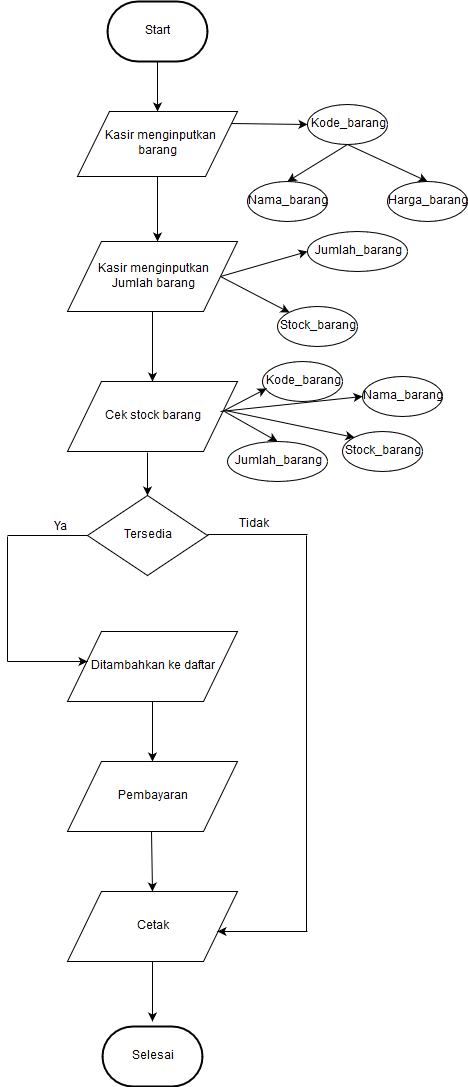

The diagram above was exported from draw.io. Its source (the exported page's mxGraphModel, read from the mxfile embedded in the PNG):
<mxGraphModel dx="840" dy="481" grid="1" gridSize="10" guides="1" tooltips="1" connect="1" arrows="1" fold="1" page="1" pageScale="1" pageWidth="827" pageHeight="1169" math="0" shadow="0">
  <root>
    <mxCell id="0" />
    <mxCell id="1" parent="0" />
    <mxCell id="mSEnsgJ7ZdiJPZAMrQkT-34" style="edgeStyle=none;rounded=0;orthogonalLoop=1;jettySize=auto;html=1;exitX=0.5;exitY=1;exitDx=0;exitDy=0;exitPerimeter=0;entryX=0.5;entryY=0;entryDx=0;entryDy=0;" parent="1" source="mSEnsgJ7ZdiJPZAMrQkT-1" target="mSEnsgJ7ZdiJPZAMrQkT-18" edge="1">
      <mxGeometry relative="1" as="geometry" />
    </mxCell>
    <mxCell id="mSEnsgJ7ZdiJPZAMrQkT-1" value="&lt;font face=&quot;Helvetica&quot;&gt;Start&lt;/font&gt;" style="strokeWidth=2;html=1;shape=mxgraph.flowchart.terminator;whiteSpace=wrap;" parent="1" vertex="1">
      <mxGeometry x="360" y="50" width="100" height="60" as="geometry" />
    </mxCell>
    <mxCell id="mSEnsgJ7ZdiJPZAMrQkT-83" style="edgeStyle=none;rounded=0;orthogonalLoop=1;jettySize=auto;html=1;exitX=0.956;exitY=0.185;exitDx=0;exitDy=0;entryX=0;entryY=0.5;entryDx=0;entryDy=0;exitPerimeter=0;" parent="1" source="mSEnsgJ7ZdiJPZAMrQkT-18" target="mSEnsgJ7ZdiJPZAMrQkT-26" edge="1">
      <mxGeometry relative="1" as="geometry" />
    </mxCell>
    <mxCell id="mSEnsgJ7ZdiJPZAMrQkT-18" value="&amp;nbsp; Kasir menginputkan barang" style="shape=parallelogram;perimeter=parallelogramPerimeter;whiteSpace=wrap;html=1;" parent="1" vertex="1">
      <mxGeometry x="330" y="160" width="160" height="65" as="geometry" />
    </mxCell>
    <mxCell id="mSEnsgJ7ZdiJPZAMrQkT-39" style="edgeStyle=none;rounded=0;orthogonalLoop=1;jettySize=auto;html=1;exitX=1;exitY=0.5;exitDx=0;exitDy=0;entryX=0;entryY=0;entryDx=0;entryDy=0;" parent="1" source="mSEnsgJ7ZdiJPZAMrQkT-23" target="mSEnsgJ7ZdiJPZAMrQkT-33" edge="1">
      <mxGeometry relative="1" as="geometry" />
    </mxCell>
    <mxCell id="mSEnsgJ7ZdiJPZAMrQkT-40" style="edgeStyle=none;rounded=0;orthogonalLoop=1;jettySize=auto;html=1;exitX=1;exitY=0.5;exitDx=0;exitDy=0;entryX=0;entryY=0.5;entryDx=0;entryDy=0;" parent="1" source="mSEnsgJ7ZdiJPZAMrQkT-23" target="mSEnsgJ7ZdiJPZAMrQkT-32" edge="1">
      <mxGeometry relative="1" as="geometry" />
    </mxCell>
    <mxCell id="mSEnsgJ7ZdiJPZAMrQkT-45" style="edgeStyle=none;rounded=0;orthogonalLoop=1;jettySize=auto;html=1;" parent="1" source="mSEnsgJ7ZdiJPZAMrQkT-23" edge="1">
      <mxGeometry relative="1" as="geometry">
        <mxPoint x="405" y="290" as="targetPoint" />
      </mxGeometry>
    </mxCell>
    <mxCell id="mSEnsgJ7ZdiJPZAMrQkT-46" style="edgeStyle=none;rounded=0;orthogonalLoop=1;jettySize=auto;html=1;exitX=0.5;exitY=1;exitDx=0;exitDy=0;entryX=0.5;entryY=0;entryDx=0;entryDy=0;" parent="1" source="mSEnsgJ7ZdiJPZAMrQkT-23" target="mSEnsgJ7ZdiJPZAMrQkT-24" edge="1">
      <mxGeometry relative="1" as="geometry" />
    </mxCell>
    <mxCell id="mSEnsgJ7ZdiJPZAMrQkT-23" value="&lt;div&gt;&lt;font style=&quot;font-size: 12px&quot;&gt;Kasir menginputkan&lt;/font&gt;&lt;/div&gt;&lt;div&gt;&lt;font style=&quot;font-size: 12px&quot;&gt;Jumlah barang&lt;/font&gt;&lt;/div&gt;" style="shape=parallelogram;perimeter=parallelogramPerimeter;whiteSpace=wrap;html=1;" parent="1" vertex="1">
      <mxGeometry x="320" y="290" width="170" height="70" as="geometry" />
    </mxCell>
    <mxCell id="mSEnsgJ7ZdiJPZAMrQkT-47" style="edgeStyle=none;rounded=0;orthogonalLoop=1;jettySize=auto;html=1;entryX=0.5;entryY=0;entryDx=0;entryDy=0;" parent="1" target="mSEnsgJ7ZdiJPZAMrQkT-44" edge="1">
      <mxGeometry relative="1" as="geometry">
        <mxPoint x="400" y="501" as="sourcePoint" />
        <mxPoint x="395" y="544" as="targetPoint" />
      </mxGeometry>
    </mxCell>
    <mxCell id="mSEnsgJ7ZdiJPZAMrQkT-24" value="Cek stock barang" style="shape=parallelogram;perimeter=parallelogramPerimeter;whiteSpace=wrap;html=1;" parent="1" vertex="1">
      <mxGeometry x="320" y="430" width="170" height="70" as="geometry" />
    </mxCell>
    <mxCell id="mSEnsgJ7ZdiJPZAMrQkT-25" value="Ditambahkan ke daftar" style="shape=parallelogram;perimeter=parallelogramPerimeter;whiteSpace=wrap;html=1;" parent="1" vertex="1">
      <mxGeometry x="320" y="680" width="170" height="70" as="geometry" />
    </mxCell>
    <mxCell id="mSEnsgJ7ZdiJPZAMrQkT-36" style="edgeStyle=none;rounded=0;orthogonalLoop=1;jettySize=auto;html=1;exitX=0.5;exitY=1;exitDx=0;exitDy=0;entryX=0.5;entryY=0;entryDx=0;entryDy=0;" parent="1" source="mSEnsgJ7ZdiJPZAMrQkT-26" target="mSEnsgJ7ZdiJPZAMrQkT-28" edge="1">
      <mxGeometry relative="1" as="geometry" />
    </mxCell>
    <mxCell id="mSEnsgJ7ZdiJPZAMrQkT-37" style="edgeStyle=none;rounded=0;orthogonalLoop=1;jettySize=auto;html=1;exitX=0.5;exitY=1;exitDx=0;exitDy=0;entryX=0.5;entryY=0;entryDx=0;entryDy=0;" parent="1" source="mSEnsgJ7ZdiJPZAMrQkT-26" target="mSEnsgJ7ZdiJPZAMrQkT-29" edge="1">
      <mxGeometry relative="1" as="geometry" />
    </mxCell>
    <mxCell id="mSEnsgJ7ZdiJPZAMrQkT-26" value="Kode_barang" style="ellipse;whiteSpace=wrap;html=1;" parent="1" vertex="1">
      <mxGeometry x="560" y="152.5" width="80" height="40" as="geometry" />
    </mxCell>
    <mxCell id="mSEnsgJ7ZdiJPZAMrQkT-28" value="Nama_barang" style="ellipse;whiteSpace=wrap;html=1;" parent="1" vertex="1">
      <mxGeometry x="500" y="230" width="80" height="40" as="geometry" />
    </mxCell>
    <mxCell id="mSEnsgJ7ZdiJPZAMrQkT-29" value="Harga_barang" style="ellipse;whiteSpace=wrap;html=1;" parent="1" vertex="1">
      <mxGeometry x="640" y="230" width="80" height="40" as="geometry" />
    </mxCell>
    <mxCell id="mSEnsgJ7ZdiJPZAMrQkT-32" value="Jumlah_barang" style="ellipse;whiteSpace=wrap;html=1;" parent="1" vertex="1">
      <mxGeometry x="560" y="280" width="100" height="40" as="geometry" />
    </mxCell>
    <mxCell id="mSEnsgJ7ZdiJPZAMrQkT-33" value="Stock_barang" style="ellipse;whiteSpace=wrap;html=1;" parent="1" vertex="1">
      <mxGeometry x="530" y="355" width="80" height="40" as="geometry" />
    </mxCell>
    <mxCell id="mSEnsgJ7ZdiJPZAMrQkT-44" value="Tersedia" style="rhombus;whiteSpace=wrap;html=1;" parent="1" vertex="1">
      <mxGeometry x="340" y="544" width="120" height="80" as="geometry" />
    </mxCell>
    <mxCell id="mSEnsgJ7ZdiJPZAMrQkT-60" value="" style="endArrow=none;html=1;entryX=0;entryY=0.5;entryDx=0;entryDy=0;" parent="1" target="mSEnsgJ7ZdiJPZAMrQkT-44" edge="1">
      <mxGeometry width="50" height="50" relative="1" as="geometry">
        <mxPoint x="260" y="584" as="sourcePoint" />
        <mxPoint x="310" y="570" as="targetPoint" />
      </mxGeometry>
    </mxCell>
    <mxCell id="mSEnsgJ7ZdiJPZAMrQkT-61" value="" style="endArrow=none;html=1;" parent="1" edge="1">
      <mxGeometry width="50" height="50" relative="1" as="geometry">
        <mxPoint x="260" y="710" as="sourcePoint" />
        <mxPoint x="260" y="585" as="targetPoint" />
      </mxGeometry>
    </mxCell>
    <mxCell id="mSEnsgJ7ZdiJPZAMrQkT-62" value="Ya" style="text;html=1;resizable=0;points=[];autosize=1;align=left;verticalAlign=top;spacingTop=-4;" parent="1" vertex="1">
      <mxGeometry x="305" y="567" width="30" height="20" as="geometry" />
    </mxCell>
    <mxCell id="mSEnsgJ7ZdiJPZAMrQkT-67" value="" style="endArrow=classic;html=1;" parent="1" edge="1">
      <mxGeometry width="50" height="50" relative="1" as="geometry">
        <mxPoint x="260" y="710" as="sourcePoint" />
        <mxPoint x="340" y="710" as="targetPoint" />
      </mxGeometry>
    </mxCell>
    <mxCell id="mSEnsgJ7ZdiJPZAMrQkT-69" value="" style="endArrow=none;html=1;entryX=0;entryY=0.5;entryDx=0;entryDy=0;" parent="1" edge="1">
      <mxGeometry width="50" height="50" relative="1" as="geometry">
        <mxPoint x="460" y="583" as="sourcePoint" />
        <mxPoint x="560" y="583" as="targetPoint" />
      </mxGeometry>
    </mxCell>
    <mxCell id="mSEnsgJ7ZdiJPZAMrQkT-70" value="" style="endArrow=none;html=1;" parent="1" edge="1">
      <mxGeometry width="50" height="50" relative="1" as="geometry">
        <mxPoint x="559" y="980" as="sourcePoint" />
        <mxPoint x="559" y="584" as="targetPoint" />
      </mxGeometry>
    </mxCell>
    <mxCell id="mSEnsgJ7ZdiJPZAMrQkT-74" value="Tidak" style="text;html=1;resizable=0;points=[];autosize=1;align=left;verticalAlign=top;spacingTop=-4;" parent="1" vertex="1">
      <mxGeometry x="490" y="564" width="50" height="20" as="geometry" />
    </mxCell>
    <mxCell id="mSEnsgJ7ZdiJPZAMrQkT-76" value="" style="endArrow=classic;html=1;" parent="1" edge="1">
      <mxGeometry width="50" height="50" relative="1" as="geometry">
        <mxPoint x="410" y="225" as="sourcePoint" />
        <mxPoint x="410" y="290" as="targetPoint" />
      </mxGeometry>
    </mxCell>
    <mxCell id="mSEnsgJ7ZdiJPZAMrQkT-77" value="Pembayaran" style="shape=parallelogram;perimeter=parallelogramPerimeter;whiteSpace=wrap;html=1;" parent="1" vertex="1">
      <mxGeometry x="320" y="810" width="170" height="70" as="geometry" />
    </mxCell>
    <mxCell id="mSEnsgJ7ZdiJPZAMrQkT-84" value="Cetak" style="shape=parallelogram;perimeter=parallelogramPerimeter;whiteSpace=wrap;html=1;" parent="1" vertex="1">
      <mxGeometry x="320" y="940" width="170" height="70" as="geometry" />
    </mxCell>
    <mxCell id="mSEnsgJ7ZdiJPZAMrQkT-86" value="" style="endArrow=classic;html=1;" parent="1" edge="1">
      <mxGeometry width="50" height="50" relative="1" as="geometry">
        <mxPoint x="560" y="980" as="sourcePoint" />
        <mxPoint x="470" y="980" as="targetPoint" />
      </mxGeometry>
    </mxCell>
    <mxCell id="mSEnsgJ7ZdiJPZAMrQkT-87" value="" style="endArrow=classic;html=1;exitX=0.5;exitY=1;exitDx=0;exitDy=0;" parent="1" source="mSEnsgJ7ZdiJPZAMrQkT-25" edge="1">
      <mxGeometry width="50" height="50" relative="1" as="geometry">
        <mxPoint x="403" y="757" as="sourcePoint" />
        <mxPoint x="405" y="810" as="targetPoint" />
      </mxGeometry>
    </mxCell>
    <mxCell id="mSEnsgJ7ZdiJPZAMrQkT-89" value="" style="endArrow=classic;html=1;exitX=0.5;exitY=1;exitDx=0;exitDy=0;entryX=0.5;entryY=0;entryDx=0;entryDy=0;" parent="1" target="mSEnsgJ7ZdiJPZAMrQkT-84" edge="1">
      <mxGeometry width="50" height="50" relative="1" as="geometry">
        <mxPoint x="404" y="880" as="sourcePoint" />
        <mxPoint x="404" y="933" as="targetPoint" />
      </mxGeometry>
    </mxCell>
    <mxCell id="mSEnsgJ7ZdiJPZAMrQkT-91" value="Selesai" style="strokeWidth=2;html=1;shape=mxgraph.flowchart.terminator;whiteSpace=wrap;" parent="1" vertex="1">
      <mxGeometry x="355" y="1075" width="100" height="60" as="geometry" />
    </mxCell>
    <mxCell id="mSEnsgJ7ZdiJPZAMrQkT-92" value="" style="endArrow=classic;html=1;exitX=0.5;exitY=1;exitDx=0;exitDy=0;" parent="1" source="mSEnsgJ7ZdiJPZAMrQkT-84" edge="1">
      <mxGeometry width="50" height="50" relative="1" as="geometry">
        <mxPoint x="460" y="1105" as="sourcePoint" />
        <mxPoint x="405" y="1070" as="targetPoint" />
      </mxGeometry>
    </mxCell>
    <mxCell id="eBWfQ9SCrIZ2HFCXX2E_-1" value="Kode_barang" style="ellipse;whiteSpace=wrap;html=1;" parent="1" vertex="1">
      <mxGeometry x="515" y="410" width="80" height="40" as="geometry" />
    </mxCell>
    <mxCell id="eBWfQ9SCrIZ2HFCXX2E_-2" value="Jumlah_barang" style="ellipse;whiteSpace=wrap;html=1;" parent="1" vertex="1">
      <mxGeometry x="480" y="490" width="100" height="40" as="geometry" />
    </mxCell>
    <mxCell id="eBWfQ9SCrIZ2HFCXX2E_-3" value="Stock_barang" style="ellipse;whiteSpace=wrap;html=1;" parent="1" vertex="1">
      <mxGeometry x="595" y="480" width="80" height="40" as="geometry" />
    </mxCell>
    <mxCell id="eBWfQ9SCrIZ2HFCXX2E_-4" value="Nama_barang" style="ellipse;whiteSpace=wrap;html=1;" parent="1" vertex="1">
      <mxGeometry x="615" y="425" width="80" height="40" as="geometry" />
    </mxCell>
    <mxCell id="eBWfQ9SCrIZ2HFCXX2E_-5" value="" style="endArrow=classic;html=1;entryX=0.05;entryY=0.675;entryDx=0;entryDy=0;entryPerimeter=0;" parent="1" target="eBWfQ9SCrIZ2HFCXX2E_-1" edge="1">
      <mxGeometry width="50" height="50" relative="1" as="geometry">
        <mxPoint x="475" y="460" as="sourcePoint" />
        <mxPoint x="525" y="410" as="targetPoint" />
      </mxGeometry>
    </mxCell>
    <mxCell id="eBWfQ9SCrIZ2HFCXX2E_-6" value="" style="endArrow=classic;html=1;entryX=0.5;entryY=0;entryDx=0;entryDy=0;" parent="1" target="eBWfQ9SCrIZ2HFCXX2E_-2" edge="1">
      <mxGeometry width="50" height="50" relative="1" as="geometry">
        <mxPoint x="477" y="460" as="sourcePoint" />
        <mxPoint x="529" y="447" as="targetPoint" />
      </mxGeometry>
    </mxCell>
    <mxCell id="eBWfQ9SCrIZ2HFCXX2E_-7" value="" style="endArrow=classic;html=1;entryX=0;entryY=0;entryDx=0;entryDy=0;exitX=0.929;exitY=0.414;exitDx=0;exitDy=0;exitPerimeter=0;" parent="1" source="mSEnsgJ7ZdiJPZAMrQkT-24" target="eBWfQ9SCrIZ2HFCXX2E_-3" edge="1">
      <mxGeometry width="50" height="50" relative="1" as="geometry">
        <mxPoint x="500" y="470" as="sourcePoint" />
        <mxPoint x="540" y="500" as="targetPoint" />
      </mxGeometry>
    </mxCell>
    <mxCell id="eBWfQ9SCrIZ2HFCXX2E_-8" value="" style="endArrow=classic;html=1;entryX=0;entryY=0.5;entryDx=0;entryDy=0;" parent="1" target="eBWfQ9SCrIZ2HFCXX2E_-4" edge="1">
      <mxGeometry width="50" height="50" relative="1" as="geometry">
        <mxPoint x="473" y="460" as="sourcePoint" />
        <mxPoint x="617" y="496" as="targetPoint" />
      </mxGeometry>
    </mxCell>
  </root>
</mxGraphModel>